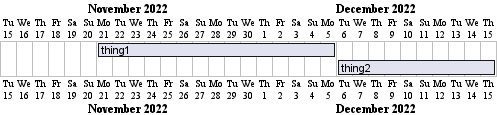

The diagram above was rendered by PlantUML. Its source (embedded in the PNG):
@startgantt
[thing1] lasts 15 days
[thing2] lasts 10 days
Project starts 2022-11-15
[thing1] starts 2022-11-21
[thing2] starts 2022-12-6
@endgantt